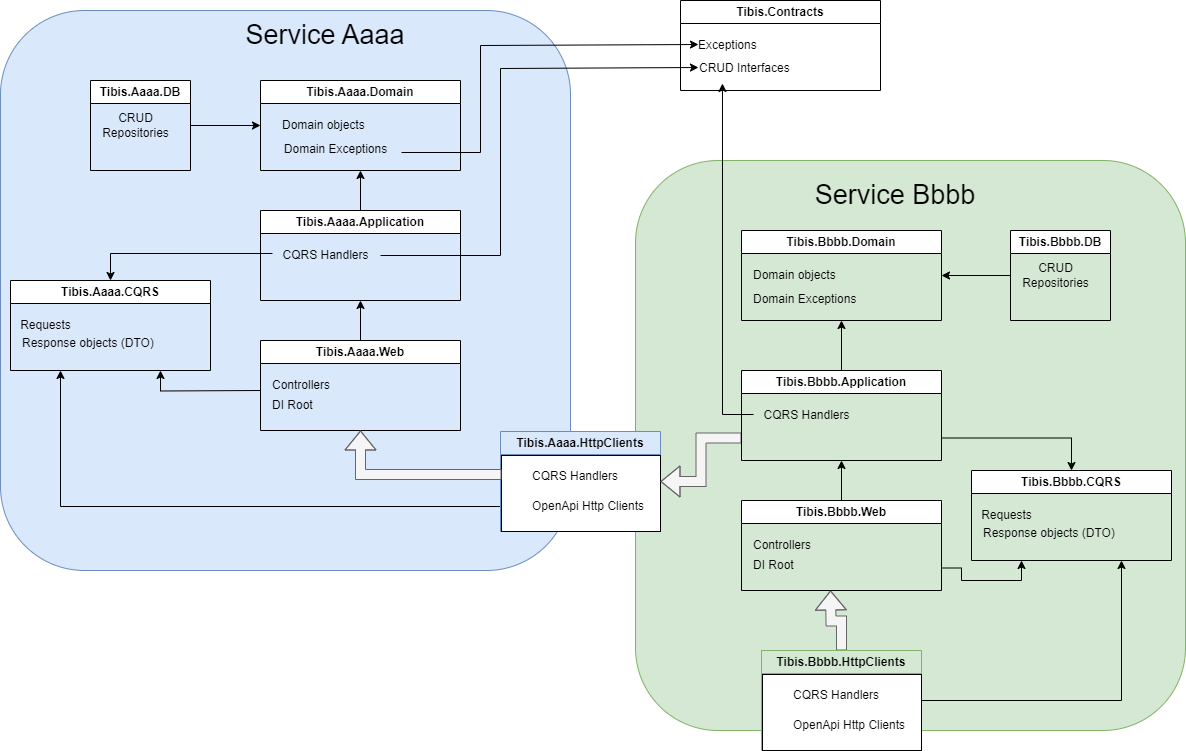

The diagram above was exported from draw.io. Its source (the exported page's mxGraphModel, read from the mxfile embedded in the PNG):
<mxGraphModel dx="1434" dy="790" grid="1" gridSize="10" guides="1" tooltips="1" connect="1" arrows="1" fold="1" page="1" pageScale="1" pageWidth="1169" pageHeight="827" math="0" shadow="0">
  <root>
    <mxCell id="0" />
    <mxCell id="1" parent="0" />
    <mxCell id="OziQbpQyJHEF-kKitcka-59" value="" style="rounded=1;whiteSpace=wrap;html=1;fillColor=#d5e8d4;strokeColor=#82b366;" vertex="1" parent="1">
      <mxGeometry x="665" y="190" width="550" height="570" as="geometry" />
    </mxCell>
    <mxCell id="OziQbpQyJHEF-kKitcka-54" value="" style="rounded=1;whiteSpace=wrap;html=1;fillColor=#dae8fc;strokeColor=#6c8ebf;" vertex="1" parent="1">
      <mxGeometry x="30" y="40" width="570" height="560" as="geometry" />
    </mxCell>
    <mxCell id="OziQbpQyJHEF-kKitcka-10" value="Tibis.Contracts" style="swimlane;whiteSpace=wrap;html=1;" vertex="1" parent="1">
      <mxGeometry x="710" y="30" width="200" height="90" as="geometry" />
    </mxCell>
    <mxCell id="OziQbpQyJHEF-kKitcka-11" value="CRUD Interfaces" style="text;html=1;align=left;verticalAlign=middle;resizable=0;points=[];autosize=1;strokeColor=none;fillColor=none;" vertex="1" parent="OziQbpQyJHEF-kKitcka-10">
      <mxGeometry x="17" y="53" width="110" height="30" as="geometry" />
    </mxCell>
    <mxCell id="OziQbpQyJHEF-kKitcka-13" value="Exceptions" style="text;html=1;align=left;verticalAlign=middle;resizable=0;points=[];autosize=1;strokeColor=none;fillColor=none;" vertex="1" parent="OziQbpQyJHEF-kKitcka-10">
      <mxGeometry x="16" y="30" width="80" height="30" as="geometry" />
    </mxCell>
    <mxCell id="OziQbpQyJHEF-kKitcka-27" style="edgeStyle=orthogonalEdgeStyle;rounded=0;orthogonalLoop=1;jettySize=auto;html=1;entryX=0.025;entryY=0.467;entryDx=0;entryDy=0;entryPerimeter=0;exitX=1.008;exitY=0.6;exitDx=0;exitDy=0;exitPerimeter=0;" edge="1" parent="1" source="OziQbpQyJHEF-kKitcka-26" target="OziQbpQyJHEF-kKitcka-13">
      <mxGeometry relative="1" as="geometry">
        <Array as="points">
          <mxPoint x="510" y="182" />
          <mxPoint x="510" y="75" />
        </Array>
      </mxGeometry>
    </mxCell>
    <mxCell id="OziQbpQyJHEF-kKitcka-14" value="Tibis.Aaaa.Domain" style="swimlane;whiteSpace=wrap;html=1;" vertex="1" parent="1">
      <mxGeometry x="290" y="110" width="200" height="90" as="geometry" />
    </mxCell>
    <mxCell id="OziQbpQyJHEF-kKitcka-15" value="Domain objects" style="text;html=1;align=left;verticalAlign=middle;resizable=0;points=[];autosize=1;strokeColor=none;fillColor=none;" vertex="1" parent="OziQbpQyJHEF-kKitcka-14">
      <mxGeometry x="20" y="30" width="110" height="30" as="geometry" />
    </mxCell>
    <mxCell id="OziQbpQyJHEF-kKitcka-26" value="Domain Exceptions" style="text;html=1;align=center;verticalAlign=middle;resizable=0;points=[];autosize=1;strokeColor=none;fillColor=none;" vertex="1" parent="OziQbpQyJHEF-kKitcka-14">
      <mxGeometry x="10" y="54" width="130" height="30" as="geometry" />
    </mxCell>
    <mxCell id="OziQbpQyJHEF-kKitcka-17" value="Tibis.Aaaa.CQRS" style="swimlane;whiteSpace=wrap;html=1;" vertex="1" parent="1">
      <mxGeometry x="40" y="310" width="200" height="90" as="geometry" />
    </mxCell>
    <mxCell id="OziQbpQyJHEF-kKitcka-19" value="Requests" style="text;html=1;align=center;verticalAlign=middle;resizable=0;points=[];autosize=1;strokeColor=none;fillColor=none;" vertex="1" parent="OziQbpQyJHEF-kKitcka-17">
      <mxGeometry y="30" width="70" height="30" as="geometry" />
    </mxCell>
    <mxCell id="OziQbpQyJHEF-kKitcka-20" value="Response objects (DTO)" style="text;html=1;align=left;verticalAlign=middle;resizable=0;points=[];autosize=1;strokeColor=none;fillColor=none;" vertex="1" parent="OziQbpQyJHEF-kKitcka-17">
      <mxGeometry x="10" y="48" width="160" height="30" as="geometry" />
    </mxCell>
    <mxCell id="OziQbpQyJHEF-kKitcka-23" style="edgeStyle=orthogonalEdgeStyle;rounded=0;orthogonalLoop=1;jettySize=auto;html=1;entryX=0.5;entryY=1;entryDx=0;entryDy=0;" edge="1" parent="1" source="OziQbpQyJHEF-kKitcka-21" target="OziQbpQyJHEF-kKitcka-14">
      <mxGeometry relative="1" as="geometry" />
    </mxCell>
    <mxCell id="OziQbpQyJHEF-kKitcka-24" style="edgeStyle=orthogonalEdgeStyle;rounded=0;orthogonalLoop=1;jettySize=auto;html=1;entryX=0.5;entryY=0;entryDx=0;entryDy=0;exitX=0.018;exitY=0.433;exitDx=0;exitDy=0;exitPerimeter=0;" edge="1" parent="1" source="OziQbpQyJHEF-kKitcka-22" target="OziQbpQyJHEF-kKitcka-17">
      <mxGeometry relative="1" as="geometry" />
    </mxCell>
    <mxCell id="OziQbpQyJHEF-kKitcka-25" style="edgeStyle=orthogonalEdgeStyle;rounded=0;orthogonalLoop=1;jettySize=auto;html=1;entryX=0.009;entryY=0.467;entryDx=0;entryDy=0;exitX=1;exitY=0.5;exitDx=0;exitDy=0;entryPerimeter=0;exitPerimeter=0;" edge="1" parent="1" source="OziQbpQyJHEF-kKitcka-22" target="OziQbpQyJHEF-kKitcka-11">
      <mxGeometry relative="1" as="geometry">
        <Array as="points">
          <mxPoint x="530" y="285" />
          <mxPoint x="530" y="98" />
        </Array>
      </mxGeometry>
    </mxCell>
    <mxCell id="OziQbpQyJHEF-kKitcka-21" value="Tibis.Aaaa.Application" style="swimlane;whiteSpace=wrap;html=1;fillStyle=solid;glass=0;" vertex="1" parent="1">
      <mxGeometry x="290" y="240" width="200" height="90" as="geometry" />
    </mxCell>
    <mxCell id="OziQbpQyJHEF-kKitcka-22" value="CQRS Handlers" style="text;html=1;align=center;verticalAlign=middle;resizable=0;points=[];autosize=1;strokeColor=none;fillColor=none;" vertex="1" parent="OziQbpQyJHEF-kKitcka-21">
      <mxGeometry x="10" y="30" width="110" height="30" as="geometry" />
    </mxCell>
    <mxCell id="OziQbpQyJHEF-kKitcka-58" style="edgeStyle=orthogonalEdgeStyle;rounded=0;orthogonalLoop=1;jettySize=auto;html=1;entryX=0;entryY=0.5;entryDx=0;entryDy=0;" edge="1" parent="1" source="OziQbpQyJHEF-kKitcka-28" target="OziQbpQyJHEF-kKitcka-14">
      <mxGeometry relative="1" as="geometry" />
    </mxCell>
    <mxCell id="OziQbpQyJHEF-kKitcka-28" value="Tibis.Aaaa.DB" style="swimlane;whiteSpace=wrap;html=1;" vertex="1" parent="1">
      <mxGeometry x="120" y="110" width="100" height="90" as="geometry" />
    </mxCell>
    <mxCell id="OziQbpQyJHEF-kKitcka-29" value="CRUD&lt;br&gt;Repositories" style="text;html=1;align=center;verticalAlign=middle;resizable=0;points=[];autosize=1;strokeColor=none;fillColor=none;" vertex="1" parent="OziQbpQyJHEF-kKitcka-28">
      <mxGeometry y="25" width="90" height="40" as="geometry" />
    </mxCell>
    <mxCell id="OziQbpQyJHEF-kKitcka-37" style="edgeStyle=orthogonalEdgeStyle;rounded=0;orthogonalLoop=1;jettySize=auto;html=1;exitX=0.5;exitY=0;exitDx=0;exitDy=0;entryX=0.5;entryY=1;entryDx=0;entryDy=0;" edge="1" parent="1" source="OziQbpQyJHEF-kKitcka-32" target="OziQbpQyJHEF-kKitcka-21">
      <mxGeometry relative="1" as="geometry" />
    </mxCell>
    <mxCell id="OziQbpQyJHEF-kKitcka-32" value="Tibis.Aaaa.Web" style="swimlane;whiteSpace=wrap;html=1;" vertex="1" parent="1">
      <mxGeometry x="290" y="370" width="200" height="90" as="geometry" />
    </mxCell>
    <mxCell id="OziQbpQyJHEF-kKitcka-33" value="Controllers" style="text;html=1;align=left;verticalAlign=middle;resizable=0;points=[];autosize=1;strokeColor=none;fillColor=none;" vertex="1" parent="OziQbpQyJHEF-kKitcka-32">
      <mxGeometry x="10" y="30" width="80" height="30" as="geometry" />
    </mxCell>
    <mxCell id="OziQbpQyJHEF-kKitcka-35" value="DI Root" style="text;html=1;align=left;verticalAlign=middle;resizable=0;points=[];autosize=1;strokeColor=none;fillColor=none;" vertex="1" parent="OziQbpQyJHEF-kKitcka-32">
      <mxGeometry x="10" y="50" width="60" height="30" as="geometry" />
    </mxCell>
    <mxCell id="OziQbpQyJHEF-kKitcka-34" style="edgeStyle=orthogonalEdgeStyle;rounded=0;orthogonalLoop=1;jettySize=auto;html=1;entryX=0.75;entryY=1;entryDx=0;entryDy=0;" edge="1" parent="1" target="OziQbpQyJHEF-kKitcka-17">
      <mxGeometry relative="1" as="geometry">
        <mxPoint x="290" y="420" as="sourcePoint" />
      </mxGeometry>
    </mxCell>
    <mxCell id="OziQbpQyJHEF-kKitcka-42" style="edgeStyle=orthogonalEdgeStyle;rounded=0;orthogonalLoop=1;jettySize=auto;html=1;exitX=0;exitY=0.75;exitDx=0;exitDy=0;entryX=0.25;entryY=1;entryDx=0;entryDy=0;" edge="1" parent="1" source="OziQbpQyJHEF-kKitcka-38" target="OziQbpQyJHEF-kKitcka-17">
      <mxGeometry relative="1" as="geometry" />
    </mxCell>
    <mxCell id="OziQbpQyJHEF-kKitcka-38" value="Tibis.Aaaa.HttpClients" style="swimlane;whiteSpace=wrap;html=1;fillColor=#dae8fc;strokeColor=#6c8ebf;" vertex="1" parent="1">
      <mxGeometry x="530" y="461" width="160" height="100" as="geometry" />
    </mxCell>
    <mxCell id="OziQbpQyJHEF-kKitcka-61" value="" style="rounded=0;whiteSpace=wrap;html=1;" vertex="1" parent="OziQbpQyJHEF-kKitcka-38">
      <mxGeometry x="1" y="24" width="159" height="76" as="geometry" />
    </mxCell>
    <mxCell id="OziQbpQyJHEF-kKitcka-41" value="CQRS Handlers" style="text;html=1;align=left;verticalAlign=middle;resizable=0;points=[];autosize=1;strokeColor=none;fillColor=none;" vertex="1" parent="OziQbpQyJHEF-kKitcka-38">
      <mxGeometry x="30" y="30" width="110" height="30" as="geometry" />
    </mxCell>
    <mxCell id="OziQbpQyJHEF-kKitcka-43" value="OpenApi Http Clients" style="text;html=1;align=left;verticalAlign=middle;resizable=0;points=[];autosize=1;strokeColor=none;fillColor=none;" vertex="1" parent="OziQbpQyJHEF-kKitcka-38">
      <mxGeometry x="30" y="60" width="140" height="30" as="geometry" />
    </mxCell>
    <mxCell id="OziQbpQyJHEF-kKitcka-55" value="Service Aaaa" style="text;html=1;strokeColor=none;fillColor=none;align=center;verticalAlign=middle;whiteSpace=wrap;rounded=0;fontSize=27;" vertex="1" parent="1">
      <mxGeometry x="205" y="50" width="300" height="30" as="geometry" />
    </mxCell>
    <mxCell id="OziQbpQyJHEF-kKitcka-60" value="Service Bbbb" style="text;html=1;strokeColor=none;fillColor=none;align=center;verticalAlign=middle;whiteSpace=wrap;rounded=0;fontSize=27;" vertex="1" parent="1">
      <mxGeometry x="775" y="210" width="300" height="30" as="geometry" />
    </mxCell>
    <mxCell id="OziQbpQyJHEF-kKitcka-62" value="Tibis.Bbbb.Domain" style="swimlane;whiteSpace=wrap;html=1;" vertex="1" parent="1">
      <mxGeometry x="771" y="260" width="200" height="90" as="geometry" />
    </mxCell>
    <mxCell id="OziQbpQyJHEF-kKitcka-63" value="Domain objects" style="text;html=1;align=left;verticalAlign=middle;resizable=0;points=[];autosize=1;strokeColor=none;fillColor=none;" vertex="1" parent="OziQbpQyJHEF-kKitcka-62">
      <mxGeometry x="10" y="30" width="110" height="30" as="geometry" />
    </mxCell>
    <mxCell id="OziQbpQyJHEF-kKitcka-64" value="Domain Exceptions" style="text;html=1;align=left;verticalAlign=middle;resizable=0;points=[];autosize=1;strokeColor=none;fillColor=none;" vertex="1" parent="OziQbpQyJHEF-kKitcka-62">
      <mxGeometry x="10" y="54" width="130" height="30" as="geometry" />
    </mxCell>
    <mxCell id="OziQbpQyJHEF-kKitcka-65" value="Tibis.Bbbb.DB" style="swimlane;whiteSpace=wrap;html=1;" vertex="1" parent="1">
      <mxGeometry x="1040" y="260" width="100" height="90" as="geometry" />
    </mxCell>
    <mxCell id="OziQbpQyJHEF-kKitcka-66" value="CRUD&lt;br&gt;Repositories" style="text;html=1;align=center;verticalAlign=middle;resizable=0;points=[];autosize=1;strokeColor=none;fillColor=none;" vertex="1" parent="OziQbpQyJHEF-kKitcka-65">
      <mxGeometry y="25" width="90" height="40" as="geometry" />
    </mxCell>
    <mxCell id="OziQbpQyJHEF-kKitcka-67" style="edgeStyle=orthogonalEdgeStyle;rounded=0;orthogonalLoop=1;jettySize=auto;html=1;entryX=1;entryY=0.5;entryDx=0;entryDy=0;" edge="1" parent="1" source="OziQbpQyJHEF-kKitcka-66" target="OziQbpQyJHEF-kKitcka-62">
      <mxGeometry relative="1" as="geometry" />
    </mxCell>
    <mxCell id="OziQbpQyJHEF-kKitcka-70" style="edgeStyle=orthogonalEdgeStyle;rounded=0;orthogonalLoop=1;jettySize=auto;html=1;entryX=0.5;entryY=1;entryDx=0;entryDy=0;" edge="1" parent="1" source="OziQbpQyJHEF-kKitcka-68" target="OziQbpQyJHEF-kKitcka-62">
      <mxGeometry relative="1" as="geometry" />
    </mxCell>
    <mxCell id="OziQbpQyJHEF-kKitcka-78" style="edgeStyle=orthogonalEdgeStyle;rounded=0;orthogonalLoop=1;jettySize=auto;html=1;exitX=1;exitY=0.75;exitDx=0;exitDy=0;entryX=0.5;entryY=0;entryDx=0;entryDy=0;" edge="1" parent="1" source="OziQbpQyJHEF-kKitcka-68" target="OziQbpQyJHEF-kKitcka-75">
      <mxGeometry relative="1" as="geometry" />
    </mxCell>
    <mxCell id="OziQbpQyJHEF-kKitcka-80" style="edgeStyle=orthogonalEdgeStyle;rounded=0;orthogonalLoop=1;jettySize=auto;html=1;entryX=1;entryY=0.5;entryDx=0;entryDy=0;shape=flexArrow;fillColor=#f5f5f5;strokeColor=#666666;exitX=0;exitY=0.75;exitDx=0;exitDy=0;" edge="1" parent="1" source="OziQbpQyJHEF-kKitcka-68" target="OziQbpQyJHEF-kKitcka-38">
      <mxGeometry relative="1" as="geometry" />
    </mxCell>
    <mxCell id="OziQbpQyJHEF-kKitcka-89" style="edgeStyle=orthogonalEdgeStyle;rounded=0;orthogonalLoop=1;jettySize=auto;html=1;exitX=0.018;exitY=0.467;exitDx=0;exitDy=0;entryX=0.227;entryY=1;entryDx=0;entryDy=0;entryPerimeter=0;exitPerimeter=0;" edge="1" parent="1" source="OziQbpQyJHEF-kKitcka-69" target="OziQbpQyJHEF-kKitcka-11">
      <mxGeometry relative="1" as="geometry">
        <Array as="points">
          <mxPoint x="752" y="444" />
        </Array>
      </mxGeometry>
    </mxCell>
    <mxCell id="OziQbpQyJHEF-kKitcka-68" value="Tibis.Bbbb.Application" style="swimlane;whiteSpace=wrap;html=1;fillStyle=solid;glass=0;" vertex="1" parent="1">
      <mxGeometry x="771" y="400" width="200" height="90" as="geometry" />
    </mxCell>
    <mxCell id="OziQbpQyJHEF-kKitcka-69" value="CQRS Handlers" style="text;html=1;align=center;verticalAlign=middle;resizable=0;points=[];autosize=1;strokeColor=none;fillColor=none;" vertex="1" parent="OziQbpQyJHEF-kKitcka-68">
      <mxGeometry x="10" y="30" width="110" height="30" as="geometry" />
    </mxCell>
    <mxCell id="OziQbpQyJHEF-kKitcka-74" style="edgeStyle=orthogonalEdgeStyle;rounded=0;orthogonalLoop=1;jettySize=auto;html=1;entryX=0.5;entryY=1;entryDx=0;entryDy=0;" edge="1" parent="1" source="OziQbpQyJHEF-kKitcka-71" target="OziQbpQyJHEF-kKitcka-68">
      <mxGeometry relative="1" as="geometry" />
    </mxCell>
    <mxCell id="OziQbpQyJHEF-kKitcka-79" style="edgeStyle=orthogonalEdgeStyle;rounded=0;orthogonalLoop=1;jettySize=auto;html=1;entryX=0.25;entryY=1;entryDx=0;entryDy=0;exitX=1;exitY=0.75;exitDx=0;exitDy=0;" edge="1" parent="1" source="OziQbpQyJHEF-kKitcka-71" target="OziQbpQyJHEF-kKitcka-75">
      <mxGeometry relative="1" as="geometry" />
    </mxCell>
    <mxCell id="OziQbpQyJHEF-kKitcka-71" value="Tibis.Bbbb.Web" style="swimlane;whiteSpace=wrap;html=1;" vertex="1" parent="1">
      <mxGeometry x="771" y="530" width="200" height="90" as="geometry" />
    </mxCell>
    <mxCell id="OziQbpQyJHEF-kKitcka-72" value="Controllers" style="text;html=1;align=left;verticalAlign=middle;resizable=0;points=[];autosize=1;strokeColor=none;fillColor=none;" vertex="1" parent="OziQbpQyJHEF-kKitcka-71">
      <mxGeometry x="10" y="30" width="80" height="30" as="geometry" />
    </mxCell>
    <mxCell id="OziQbpQyJHEF-kKitcka-73" value="DI Root" style="text;html=1;align=left;verticalAlign=middle;resizable=0;points=[];autosize=1;strokeColor=none;fillColor=none;" vertex="1" parent="OziQbpQyJHEF-kKitcka-71">
      <mxGeometry x="10" y="50" width="60" height="30" as="geometry" />
    </mxCell>
    <mxCell id="OziQbpQyJHEF-kKitcka-75" value="Tibis.Bbbb.CQRS" style="swimlane;whiteSpace=wrap;html=1;" vertex="1" parent="1">
      <mxGeometry x="1001" y="500" width="200" height="90" as="geometry" />
    </mxCell>
    <mxCell id="OziQbpQyJHEF-kKitcka-76" value="Requests" style="text;html=1;align=center;verticalAlign=middle;resizable=0;points=[];autosize=1;strokeColor=none;fillColor=none;" vertex="1" parent="OziQbpQyJHEF-kKitcka-75">
      <mxGeometry y="30" width="70" height="30" as="geometry" />
    </mxCell>
    <mxCell id="OziQbpQyJHEF-kKitcka-77" value="Response objects (DTO)" style="text;html=1;align=left;verticalAlign=middle;resizable=0;points=[];autosize=1;strokeColor=none;fillColor=none;" vertex="1" parent="OziQbpQyJHEF-kKitcka-75">
      <mxGeometry x="10" y="48" width="160" height="30" as="geometry" />
    </mxCell>
    <mxCell id="OziQbpQyJHEF-kKitcka-81" style="edgeStyle=orthogonalEdgeStyle;rounded=0;orthogonalLoop=1;jettySize=auto;html=1;exitX=0;exitY=0.25;exitDx=0;exitDy=0;entryX=0.5;entryY=1;entryDx=0;entryDy=0;shape=flexArrow;fillColor=#f5f5f5;strokeColor=#666666;" edge="1" parent="1" source="OziQbpQyJHEF-kKitcka-61" target="OziQbpQyJHEF-kKitcka-32">
      <mxGeometry relative="1" as="geometry" />
    </mxCell>
    <mxCell id="OziQbpQyJHEF-kKitcka-86" style="edgeStyle=orthogonalEdgeStyle;rounded=0;orthogonalLoop=1;jettySize=auto;html=1;exitX=0.5;exitY=0;exitDx=0;exitDy=0;entryX=0.5;entryY=1;entryDx=0;entryDy=0;shape=flexArrow;fillColor=#f5f5f5;strokeColor=#666666;" edge="1" parent="1" source="OziQbpQyJHEF-kKitcka-82">
      <mxGeometry relative="1" as="geometry">
        <mxPoint x="855" y="660" as="sourcePoint" />
        <mxPoint x="860" y="620" as="targetPoint" />
      </mxGeometry>
    </mxCell>
    <mxCell id="OziQbpQyJHEF-kKitcka-87" style="edgeStyle=orthogonalEdgeStyle;rounded=0;orthogonalLoop=1;jettySize=auto;html=1;entryX=0.75;entryY=1;entryDx=0;entryDy=0;" edge="1" parent="1" source="OziQbpQyJHEF-kKitcka-82" target="OziQbpQyJHEF-kKitcka-75">
      <mxGeometry relative="1" as="geometry" />
    </mxCell>
    <mxCell id="OziQbpQyJHEF-kKitcka-82" value="Tibis.Bbbb.HttpClients" style="swimlane;whiteSpace=wrap;html=1;fillColor=#d5e8d4;strokeColor=#82b366;" vertex="1" parent="1">
      <mxGeometry x="791" y="680" width="160" height="100" as="geometry" />
    </mxCell>
    <mxCell id="OziQbpQyJHEF-kKitcka-83" value="" style="rounded=0;whiteSpace=wrap;html=1;" vertex="1" parent="OziQbpQyJHEF-kKitcka-82">
      <mxGeometry x="1" y="24" width="159" height="76" as="geometry" />
    </mxCell>
    <mxCell id="OziQbpQyJHEF-kKitcka-84" value="CQRS Handlers" style="text;html=1;align=left;verticalAlign=middle;resizable=0;points=[];autosize=1;strokeColor=none;fillColor=none;" vertex="1" parent="OziQbpQyJHEF-kKitcka-82">
      <mxGeometry x="30" y="30" width="110" height="30" as="geometry" />
    </mxCell>
    <mxCell id="OziQbpQyJHEF-kKitcka-85" value="OpenApi Http Clients" style="text;html=1;align=left;verticalAlign=middle;resizable=0;points=[];autosize=1;strokeColor=none;fillColor=none;" vertex="1" parent="OziQbpQyJHEF-kKitcka-82">
      <mxGeometry x="30" y="60" width="140" height="30" as="geometry" />
    </mxCell>
  </root>
</mxGraphModel>